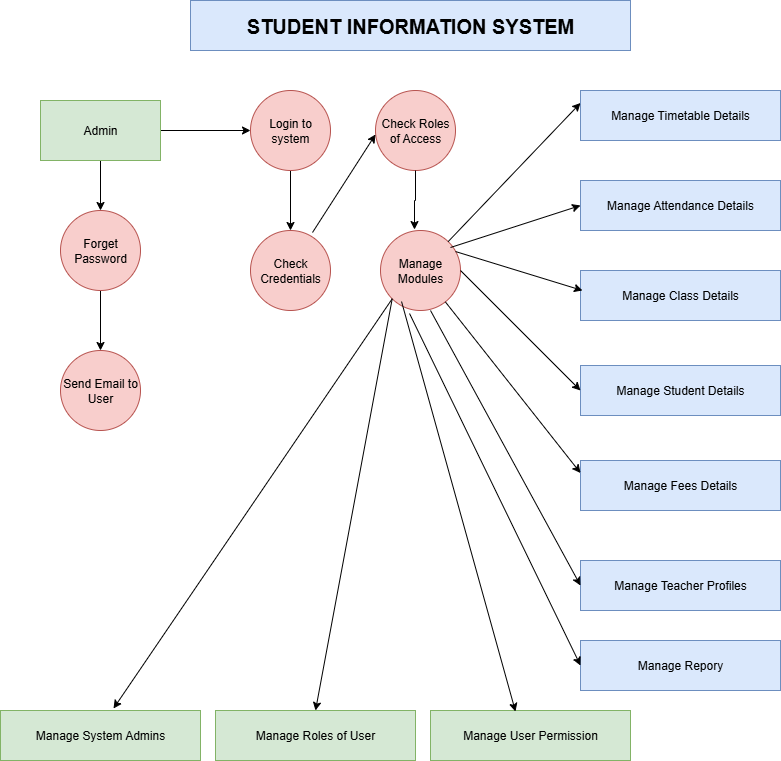

The diagram above was exported from draw.io. Its source (the exported page's mxGraphModel, read from the mxfile embedded in the PNG):
<mxGraphModel dx="1163" dy="631" grid="1" gridSize="10" guides="1" tooltips="1" connect="1" arrows="1" fold="1" page="1" pageScale="1" pageWidth="850" pageHeight="1100" math="0" shadow="0">
  <root>
    <mxCell id="0" />
    <mxCell id="1" parent="0" />
    <mxCell id="NPucw2DWBVxsykdShO3I-1" value="&lt;b&gt;&lt;font style=&quot;font-size: 20px;&quot;&gt;STUDENT INFORMATION SYSTEM&lt;/font&gt;&lt;/b&gt;" style="rounded=0;whiteSpace=wrap;html=1;fillColor=#dae8fc;strokeColor=#6c8ebf;" vertex="1" parent="1">
      <mxGeometry x="200" y="40" width="440" height="50" as="geometry" />
    </mxCell>
    <mxCell id="NPucw2DWBVxsykdShO3I-17" style="edgeStyle=orthogonalEdgeStyle;rounded=0;orthogonalLoop=1;jettySize=auto;html=1;exitX=1;exitY=0.5;exitDx=0;exitDy=0;entryX=0;entryY=0.5;entryDx=0;entryDy=0;" edge="1" parent="1" source="NPucw2DWBVxsykdShO3I-2" target="NPucw2DWBVxsykdShO3I-3">
      <mxGeometry relative="1" as="geometry" />
    </mxCell>
    <mxCell id="NPucw2DWBVxsykdShO3I-20" style="edgeStyle=orthogonalEdgeStyle;rounded=0;orthogonalLoop=1;jettySize=auto;html=1;exitX=0.5;exitY=1;exitDx=0;exitDy=0;entryX=0.5;entryY=0;entryDx=0;entryDy=0;" edge="1" parent="1" source="NPucw2DWBVxsykdShO3I-2" target="NPucw2DWBVxsykdShO3I-6">
      <mxGeometry relative="1" as="geometry" />
    </mxCell>
    <mxCell id="NPucw2DWBVxsykdShO3I-2" value="Admin" style="rounded=0;whiteSpace=wrap;html=1;fillColor=#d5e8d4;strokeColor=#82b366;" vertex="1" parent="1">
      <mxGeometry x="50" y="140" width="120" height="60" as="geometry" />
    </mxCell>
    <mxCell id="NPucw2DWBVxsykdShO3I-18" style="edgeStyle=orthogonalEdgeStyle;rounded=0;orthogonalLoop=1;jettySize=auto;html=1;exitX=0.5;exitY=1;exitDx=0;exitDy=0;entryX=0.5;entryY=0;entryDx=0;entryDy=0;" edge="1" parent="1" source="NPucw2DWBVxsykdShO3I-3" target="NPucw2DWBVxsykdShO3I-7">
      <mxGeometry relative="1" as="geometry" />
    </mxCell>
    <mxCell id="NPucw2DWBVxsykdShO3I-3" value="Login to system" style="ellipse;whiteSpace=wrap;html=1;aspect=fixed;fillColor=#f8cecc;strokeColor=#b85450;" vertex="1" parent="1">
      <mxGeometry x="260" y="130" width="80" height="80" as="geometry" />
    </mxCell>
    <mxCell id="NPucw2DWBVxsykdShO3I-4" value="Check Roles of Access" style="ellipse;whiteSpace=wrap;html=1;aspect=fixed;fillColor=#f8cecc;strokeColor=#b85450;" vertex="1" parent="1">
      <mxGeometry x="385" y="130" width="80" height="80" as="geometry" />
    </mxCell>
    <mxCell id="NPucw2DWBVxsykdShO3I-21" style="edgeStyle=orthogonalEdgeStyle;rounded=0;orthogonalLoop=1;jettySize=auto;html=1;exitX=0.5;exitY=1;exitDx=0;exitDy=0;entryX=0.5;entryY=0;entryDx=0;entryDy=0;" edge="1" parent="1" source="NPucw2DWBVxsykdShO3I-6" target="NPucw2DWBVxsykdShO3I-9">
      <mxGeometry relative="1" as="geometry" />
    </mxCell>
    <mxCell id="NPucw2DWBVxsykdShO3I-6" value="Forget Password" style="ellipse;whiteSpace=wrap;html=1;aspect=fixed;fillColor=#f8cecc;strokeColor=#b85450;" vertex="1" parent="1">
      <mxGeometry x="70" y="250" width="80" height="80" as="geometry" />
    </mxCell>
    <mxCell id="NPucw2DWBVxsykdShO3I-7" value="Check Credentials" style="ellipse;whiteSpace=wrap;html=1;aspect=fixed;fillColor=#f8cecc;strokeColor=#b85450;" vertex="1" parent="1">
      <mxGeometry x="260" y="270" width="80" height="80" as="geometry" />
    </mxCell>
    <mxCell id="NPucw2DWBVxsykdShO3I-8" value="Manage Modules" style="ellipse;whiteSpace=wrap;html=1;aspect=fixed;fillColor=#f8cecc;strokeColor=#b85450;" vertex="1" parent="1">
      <mxGeometry x="390" y="270" width="80" height="80" as="geometry" />
    </mxCell>
    <mxCell id="NPucw2DWBVxsykdShO3I-9" value="Send Email to User" style="ellipse;whiteSpace=wrap;html=1;aspect=fixed;fillColor=#f8cecc;strokeColor=#b85450;" vertex="1" parent="1">
      <mxGeometry x="70" y="390" width="80" height="80" as="geometry" />
    </mxCell>
    <mxCell id="NPucw2DWBVxsykdShO3I-10" value="Manage Timetable Details" style="rounded=0;whiteSpace=wrap;html=1;fillColor=#dae8fc;strokeColor=#6c8ebf;" vertex="1" parent="1">
      <mxGeometry x="590" y="130" width="200" height="50" as="geometry" />
    </mxCell>
    <mxCell id="NPucw2DWBVxsykdShO3I-11" value="Manage Attendance Details" style="rounded=0;whiteSpace=wrap;html=1;fillColor=#dae8fc;strokeColor=#6c8ebf;" vertex="1" parent="1">
      <mxGeometry x="590" y="220" width="200" height="50" as="geometry" />
    </mxCell>
    <mxCell id="NPucw2DWBVxsykdShO3I-12" value="Manage Class Details" style="rounded=0;whiteSpace=wrap;html=1;fillColor=#dae8fc;strokeColor=#6c8ebf;" vertex="1" parent="1">
      <mxGeometry x="590" y="310" width="200" height="50" as="geometry" />
    </mxCell>
    <mxCell id="NPucw2DWBVxsykdShO3I-13" value="Manage Student Details" style="rounded=0;whiteSpace=wrap;html=1;fillColor=#dae8fc;strokeColor=#6c8ebf;" vertex="1" parent="1">
      <mxGeometry x="590" y="405" width="200" height="50" as="geometry" />
    </mxCell>
    <mxCell id="NPucw2DWBVxsykdShO3I-14" value="Manage Fees Details" style="rounded=0;whiteSpace=wrap;html=1;fillColor=#dae8fc;strokeColor=#6c8ebf;" vertex="1" parent="1">
      <mxGeometry x="590" y="500" width="200" height="50" as="geometry" />
    </mxCell>
    <mxCell id="NPucw2DWBVxsykdShO3I-15" value="Manage Teacher Profiles" style="rounded=0;whiteSpace=wrap;html=1;fillColor=#dae8fc;strokeColor=#6c8ebf;" vertex="1" parent="1">
      <mxGeometry x="590" y="600" width="200" height="50" as="geometry" />
    </mxCell>
    <mxCell id="NPucw2DWBVxsykdShO3I-16" value="Manage Repory" style="rounded=0;whiteSpace=wrap;html=1;fillColor=#dae8fc;strokeColor=#6c8ebf;" vertex="1" parent="1">
      <mxGeometry x="590" y="680" width="200" height="50" as="geometry" />
    </mxCell>
    <mxCell id="NPucw2DWBVxsykdShO3I-23" value="Manage System Admins" style="rounded=0;whiteSpace=wrap;html=1;fillColor=#d5e8d4;strokeColor=#82b366;" vertex="1" parent="1">
      <mxGeometry x="10" y="750" width="200" height="50" as="geometry" />
    </mxCell>
    <mxCell id="NPucw2DWBVxsykdShO3I-24" value="Manage Roles of User" style="rounded=0;whiteSpace=wrap;html=1;fillColor=#d5e8d4;strokeColor=#82b366;" vertex="1" parent="1">
      <mxGeometry x="225" y="750" width="200" height="50" as="geometry" />
    </mxCell>
    <mxCell id="NPucw2DWBVxsykdShO3I-25" value="Manage User Permission" style="rounded=0;whiteSpace=wrap;html=1;fillColor=#d5e8d4;strokeColor=#82b366;" vertex="1" parent="1">
      <mxGeometry x="440" y="750" width="200" height="50" as="geometry" />
    </mxCell>
    <mxCell id="NPucw2DWBVxsykdShO3I-29" style="edgeStyle=orthogonalEdgeStyle;rounded=0;orthogonalLoop=1;jettySize=auto;html=1;exitX=0.5;exitY=1;exitDx=0;exitDy=0;entryX=0.425;entryY=-0.012;entryDx=0;entryDy=0;entryPerimeter=0;" edge="1" parent="1" source="NPucw2DWBVxsykdShO3I-4" target="NPucw2DWBVxsykdShO3I-8">
      <mxGeometry relative="1" as="geometry" />
    </mxCell>
    <mxCell id="NPucw2DWBVxsykdShO3I-30" value="" style="endArrow=classic;html=1;rounded=0;exitX=0.775;exitY=0.025;exitDx=0;exitDy=0;exitPerimeter=0;entryX=0.013;entryY=0.75;entryDx=0;entryDy=0;entryPerimeter=0;" edge="1" parent="1" source="NPucw2DWBVxsykdShO3I-7">
      <mxGeometry width="50" height="50" relative="1" as="geometry">
        <mxPoint x="335.99999999999994" y="270" as="sourcePoint" />
        <mxPoint x="384.99999999999994" y="174" as="targetPoint" />
      </mxGeometry>
    </mxCell>
    <mxCell id="NPucw2DWBVxsykdShO3I-31" value="" style="endArrow=classic;html=1;rounded=0;entryX=0;entryY=0.25;entryDx=0;entryDy=0;" edge="1" parent="1" source="NPucw2DWBVxsykdShO3I-8" target="NPucw2DWBVxsykdShO3I-10">
      <mxGeometry width="50" height="50" relative="1" as="geometry">
        <mxPoint x="470" y="358" as="sourcePoint" />
        <mxPoint x="533" y="260" as="targetPoint" />
      </mxGeometry>
    </mxCell>
    <mxCell id="NPucw2DWBVxsykdShO3I-32" value="" style="endArrow=classic;html=1;rounded=0;entryX=0;entryY=0.5;entryDx=0;entryDy=0;" edge="1" parent="1" target="NPucw2DWBVxsykdShO3I-11">
      <mxGeometry width="50" height="50" relative="1" as="geometry">
        <mxPoint x="460" y="287" as="sourcePoint" />
        <mxPoint x="652" y="270" as="targetPoint" />
      </mxGeometry>
    </mxCell>
    <mxCell id="NPucw2DWBVxsykdShO3I-33" value="" style="endArrow=classic;html=1;rounded=0;entryX=0.05;entryY=0.6;entryDx=0;entryDy=0;exitX=1.038;exitY=0.388;exitDx=0;exitDy=0;exitPerimeter=0;entryPerimeter=0;" edge="1" parent="1">
      <mxGeometry width="50" height="50" relative="1" as="geometry">
        <mxPoint x="464.99999999999994" y="291.03999999999996" as="sourcePoint" />
        <mxPoint x="591.96" y="330" as="targetPoint" />
      </mxGeometry>
    </mxCell>
    <mxCell id="NPucw2DWBVxsykdShO3I-34" value="" style="endArrow=classic;html=1;rounded=0;exitX=1;exitY=0.5;exitDx=0;exitDy=0;" edge="1" parent="1" source="NPucw2DWBVxsykdShO3I-8">
      <mxGeometry width="50" height="50" relative="1" as="geometry">
        <mxPoint x="480" y="492" as="sourcePoint" />
        <mxPoint x="590" y="430" as="targetPoint" />
      </mxGeometry>
    </mxCell>
    <mxCell id="NPucw2DWBVxsykdShO3I-35" value="" style="endArrow=classic;html=1;rounded=0;entryX=0;entryY=0.25;entryDx=0;entryDy=0;" edge="1" parent="1" source="NPucw2DWBVxsykdShO3I-8" target="NPucw2DWBVxsykdShO3I-14">
      <mxGeometry width="50" height="50" relative="1" as="geometry">
        <mxPoint x="460" y="412" as="sourcePoint" />
        <mxPoint x="590" y="370" as="targetPoint" />
      </mxGeometry>
    </mxCell>
    <mxCell id="NPucw2DWBVxsykdShO3I-36" value="" style="endArrow=classic;html=1;rounded=0;entryX=0;entryY=0.5;entryDx=0;entryDy=0;exitX=0.5;exitY=1;exitDx=0;exitDy=0;" edge="1" parent="1" target="NPucw2DWBVxsykdShO3I-15">
      <mxGeometry width="50" height="50" relative="1" as="geometry">
        <mxPoint x="440" y="350" as="sourcePoint" />
        <mxPoint x="660" y="540" as="targetPoint" />
      </mxGeometry>
    </mxCell>
    <mxCell id="NPucw2DWBVxsykdShO3I-37" value="" style="endArrow=classic;html=1;rounded=0;entryX=0;entryY=0.5;entryDx=0;entryDy=0;exitX=0.363;exitY=1.038;exitDx=0;exitDy=0;exitPerimeter=0;" edge="1" parent="1" source="NPucw2DWBVxsykdShO3I-8" target="NPucw2DWBVxsykdShO3I-16">
      <mxGeometry width="50" height="50" relative="1" as="geometry">
        <mxPoint x="420" y="702" as="sourcePoint" />
        <mxPoint x="550" y="660" as="targetPoint" />
      </mxGeometry>
    </mxCell>
    <mxCell id="NPucw2DWBVxsykdShO3I-38" value="" style="endArrow=classic;html=1;rounded=0;entryX=0.425;entryY=0.02;entryDx=0;entryDy=0;entryPerimeter=0;exitX=0.263;exitY=0.888;exitDx=0;exitDy=0;exitPerimeter=0;" edge="1" parent="1" source="NPucw2DWBVxsykdShO3I-8" target="NPucw2DWBVxsykdShO3I-25">
      <mxGeometry width="50" height="50" relative="1" as="geometry">
        <mxPoint x="390" y="512" as="sourcePoint" />
        <mxPoint x="520" y="470" as="targetPoint" />
      </mxGeometry>
    </mxCell>
    <mxCell id="NPucw2DWBVxsykdShO3I-39" value="" style="endArrow=classic;html=1;rounded=0;entryX=0.5;entryY=0;entryDx=0;entryDy=0;exitX=0;exitY=1;exitDx=0;exitDy=0;" edge="1" parent="1" source="NPucw2DWBVxsykdShO3I-8" target="NPucw2DWBVxsykdShO3I-24">
      <mxGeometry width="50" height="50" relative="1" as="geometry">
        <mxPoint x="340" y="482" as="sourcePoint" />
        <mxPoint x="470" y="440" as="targetPoint" />
      </mxGeometry>
    </mxCell>
    <mxCell id="NPucw2DWBVxsykdShO3I-40" value="" style="endArrow=classic;html=1;rounded=0;exitX=0;exitY=1;exitDx=0;exitDy=0;entryX=0.565;entryY=-0.04;entryDx=0;entryDy=0;entryPerimeter=0;" edge="1" parent="1" source="NPucw2DWBVxsykdShO3I-8" target="NPucw2DWBVxsykdShO3I-23">
      <mxGeometry width="50" height="50" relative="1" as="geometry">
        <mxPoint x="240" y="742" as="sourcePoint" />
        <mxPoint x="130" y="740" as="targetPoint" />
      </mxGeometry>
    </mxCell>
  </root>
</mxGraphModel>